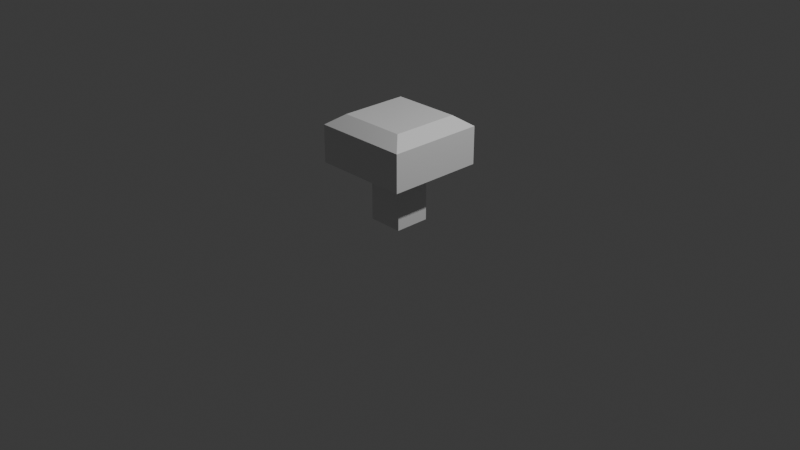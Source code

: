 # Source: Button.blend  (saved by Blender 5.0.119; exported with 4.5.12 LTS)
import bpy
from mathutils import Matrix  # noqa: F401  (used for matrix-valued properties, if any)

bpy.ops.wm.read_factory_settings(use_empty=True)
scene = bpy.context.scene
scene.name = 'Scene'

# ---- collections
col_collection = bpy.data.collections.new('Collection'); scene.collection.children.link(col_collection)

# ---- materials (node trees are filled in below, after node groups)
mat_material = bpy.data.materials.new('Material')
mat_material.alpha_threshold = 0.0
mat_material.use_backface_culling_lightprobe_volume = False
mat_material.roughness = 0.5
mat_material.line_color = (0.0, 0.0, 0.0, 1.0)

# ---- material node trees
mat_material.use_nodes = True; mat_material.node_tree.nodes.clear()
_N = mat_material.node_tree.nodes; _L = mat_material.node_tree.links
n0 = _N.new('ShaderNodeOutputMaterial'); n0.name = 'Material Output'; n0.location = (200, 100)
n1 = _N.new('ShaderNodeBsdfPrincipled'); n1.name = 'Principled BSDF'; n1.location = (-200, 100)
_L.new(n1.outputs[0], n0.inputs[0])
n0.is_active_output = True

# ---- world
world_world = bpy.data.worlds.new('World'); scene.world = world_world
world_world.use_nodes = True; world_world.node_tree.nodes.clear()
_N = world_world.node_tree.nodes; _L = world_world.node_tree.links
n0 = _N.new('ShaderNodeOutputWorld'); n0.name = 'World Output'; n0.location = (200, 100)
n1 = _N.new('ShaderNodeBackground'); n1.name = 'Background'; n1.location = (-200, 100)
n1.inputs[0].default_value = (0.05088, 0.05088, 0.05088, 1.0)
_L.new(n1.outputs[0], n0.inputs[0])
n0.is_active_output = True
world_world.color = (0.05088, 0.05088, 0.05088)
world_world.sun_shadow_jitter_overblur = 0.0

# ---- cameras
cam_camera = bpy.data.cameras.new('Camera')
cam_camera.clip_end = 100.0
cam_camera.ortho_scale = 7.314

# ---- lights
light_light = bpy.data.lights.new('Light', 'POINT')
light_light.energy = 1000.0
light_light.shadow_soft_size = 0.1

# ---- meshes
me_cube = bpy.data.meshes.new('Cube')
me_cube.from_pydata([(0.1907, 0.1907, 0.7228), (0.1907, 0.1907, -0.002338), (0.1907, -0.1907, 0.7228), (0.1907, -0.1907, -0.002338), (-0.1907, 0.1907, 0.7228), (-0.1907, 0.1907, -0.002338), (-0.1907, -0.1907, 0.7228), (-0.1907, -0.1907, -0.002338), (0.3626, -0.3626, 1.123), (-0.3626, -0.3626, 1.123), (0.3626, 0.3626, 1.123), (-0.3626, 0.3626, 1.123), (0.5172, -0.5172, 0.612), (-0.5172, -0.5172, 0.612), (0.5172, 0.5172, 0.612), (-0.5172, 0.5172, 0.612), (0.5172, -0.5172, 1.012), (-0.5172, -0.5172, 1.012), (0.5172, 0.5172, 1.012), (-0.5172, 0.5172, 1.012)], [], [(10, 8, 16, 18), (3, 2, 6, 7), (7, 6, 4, 5), (5, 1, 3, 7), (1, 0, 2, 3), (5, 4, 0, 1), (10, 11, 9, 8), (11, 10, 18, 19), (6, 2, 12, 13), (0, 4, 15, 14), (14, 15, 19, 18), (13, 12, 16, 17), (15, 13, 17, 19), (12, 14, 18, 16), (4, 6, 13, 15), (2, 0, 14, 12), (9, 11, 19, 17), (8, 9, 17, 16)])
_uv = me_cube.uv_layers.new(name='UVMap')
_uv.uv.foreach_set('vector', [0.625, 0.5, 0.625, 0.75, 0.625, 0.75, 0.625, 0.5, 0.375, 0.75, 0.625, 0.75, 0.625, 1.0, 0.375, 1.0, 0.375, 0.0, 0.625, 0.0, 0.625, 0.25, 0.375, 0.25, 0.125, 0.5, 0.375, 0.5, 0.375, 0.75, 0.125, 0.75, 0.375, 0.5, 0.625, 0.5, 0.625, 0.75, 0.375, 0.75, 0.375, 0.25, 0.625, 0.25, 0.625, 0.5, 0.375, 0.5, 0.625, 0.5, 0.875, 0.5, 0.875, 0.75, 0.625, 0.75, 0.875, 0.5, 0.625, 0.5, 0.625, 0.5, 0.875, 0.5, 0.625, 1.0, 0.625, 0.75, 0.625, 0.75, 0.625, 1.0, 0.625, 0.5, 0.625, 0.25, 0.625, 0.25, 0.625, 0.5, 0.625, 0.5, 0.625, 0.25, 0.625, 0.25, 0.625, 0.5, 0.625, 1.0, 0.625, 0.75, 0.625, 0.75, 0.625, 1.0, 0.625, 0.25, 0.625, 0.0, 0.625, 0.0, 0.625, 0.25, 0.625, 0.75, 0.625, 0.5, 0.625, 0.5, 0.625, 0.75, 0.625, 0.25, 0.625, 0.0, 0.625, 0.0, 0.625, 0.25, 0.625, 0.75, 0.625, 0.5, 0.625, 0.5, 0.625, 0.75, 0.875, 0.75, 0.875, 0.5, 0.875, 0.5, 0.875, 0.75, 0.625, 0.75, 0.875, 0.75, 0.875, 0.75, 0.625, 0.75])
me_cube.materials.append(mat_material)
me_cube.use_mirror_vertex_groups = False
me_cube.update()

# ---- objects
ob_cube = bpy.data.objects.new('Cube', me_cube)
ob_light = bpy.data.objects.new('Light', light_light)
ob_camera = bpy.data.objects.new('Camera', cam_camera)

# ---- transforms, parenting, visibility, modifiers, constraints
ob_cube.location = (0.0, 0.0, 0.0)
ob_cube.lock_rotations_4d = False
ob_cube.empty_display_type = 'ARROWS'
ob_cube.lineart.crease_threshold = 0.0
ob_light.location = (4.076, 1.005, 5.904)
ob_light.rotation_euler = (0.6503, 0.05522, 1.866)
ob_light.lock_rotations_4d = False
ob_light.empty_display_type = 'ARROWS'
ob_light.color = (0.0, 0.0, 0.0, 0.0)
ob_light.lineart.crease_threshold = 0.0
ob_camera.location = (7.359, -6.926, 4.958)
ob_camera.rotation_euler = (1.109, 0.0, 0.8149)
ob_camera.lock_rotations_4d = False
ob_camera.empty_display_type = 'ARROWS'
ob_camera.color = (0.0, 0.0, 0.0, 0.0)
ob_camera.display_type = 'WIRE'
ob_camera.lineart.crease_threshold = 0.0

# ---- collection membership
col_collection.objects.link(ob_cube)
col_collection.objects.link(ob_light)
col_collection.objects.link(ob_camera)

# ---- scene / render settings (as saved in the file)
scene.camera = ob_camera
scene.frame_start = 1; scene.frame_end = 250; scene.frame_set(0)
scene.render.engine = 'BLENDER_EEVEE_NEXT'
scene.render.bake_bias = 0.0
scene.render.bake_samples = 0
scene.cycles.sampling_pattern = 'TABULATED_SOBOL'
scene.eevee.use_volume_custom_range = False
bpy.context.view_layer.update()
